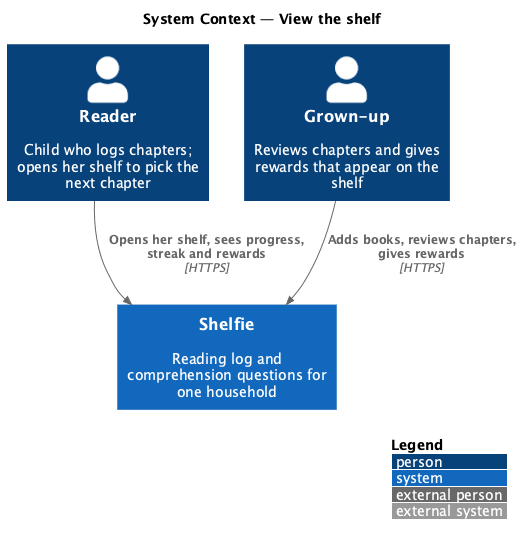

The diagram above was rendered by PlantUML. Its source (embedded in the PNG):
@startuml
!include <C4/C4_Context>
LAYOUT_WITH_LEGEND()
title System Context — View the shelf

Person(reader, "Reader", "Child who logs chapters; opens her shelf to pick the next chapter")
Person(grownUp, "Grown-up", "Reviews chapters and gives rewards that appear on the shelf")
System(shelfie, "Shelfie", "Reading log and comprehension questions for one household")

Rel(reader, shelfie, "Opens her shelf, sees progress, streak and rewards", "HTTPS")
Rel(grownUp, shelfie, "Adds books, reviews chapters, gives rewards", "HTTPS")
@enduml